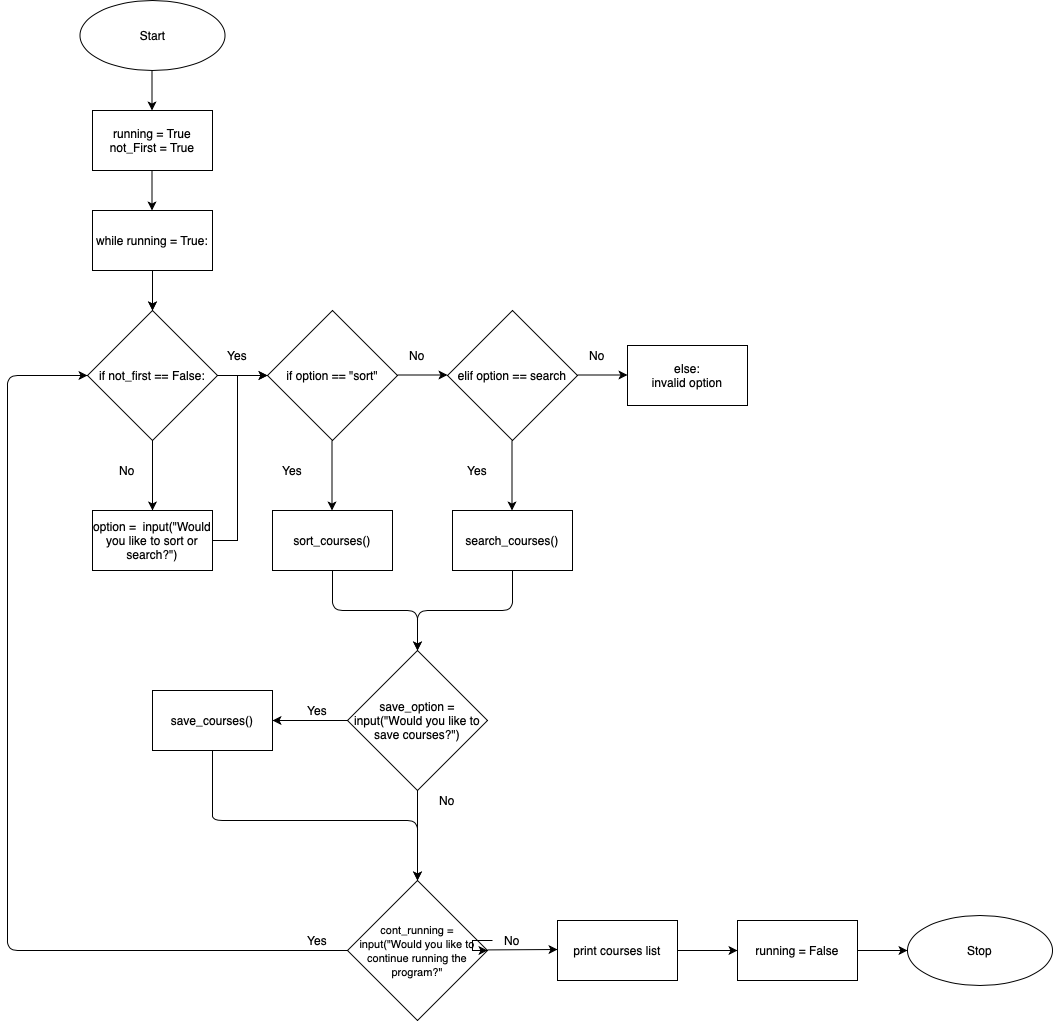

The diagram above was exported from draw.io. Its source (the exported page's mxGraphModel, read from the mxfile embedded in the PNG):
<mxGraphModel dx="1538" dy="812" grid="1" gridSize="10" guides="1" tooltips="1" connect="1" arrows="1" fold="1" page="1" pageScale="1" pageWidth="1700" pageHeight="1100" math="0" shadow="0">
  <root>
    <mxCell id="WIyWlLk6GJQsqaUBKTNV-0" />
    <mxCell id="WIyWlLk6GJQsqaUBKTNV-1" parent="WIyWlLk6GJQsqaUBKTNV-0" />
    <mxCell id="kpxNDmhAnqh7XoICwvYE-0" value="Start" style="ellipse;whiteSpace=wrap;html=1;" parent="WIyWlLk6GJQsqaUBKTNV-1" vertex="1">
      <mxGeometry x="342.5" y="30" width="145" height="70" as="geometry" />
    </mxCell>
    <mxCell id="kpxNDmhAnqh7XoICwvYE-22" value="running = True&lt;br&gt;not_First = True" style="rounded=0;whiteSpace=wrap;html=1;" parent="WIyWlLk6GJQsqaUBKTNV-1" vertex="1">
      <mxGeometry x="355" y="140" width="120" height="60" as="geometry" />
    </mxCell>
    <mxCell id="kpxNDmhAnqh7XoICwvYE-47" value="" style="edgeStyle=orthogonalEdgeStyle;rounded=0;orthogonalLoop=1;jettySize=auto;html=1;" parent="WIyWlLk6GJQsqaUBKTNV-1" source="kpxNDmhAnqh7XoICwvYE-24" target="kpxNDmhAnqh7XoICwvYE-27" edge="1">
      <mxGeometry relative="1" as="geometry" />
    </mxCell>
    <mxCell id="kpxNDmhAnqh7XoICwvYE-24" value="while running = True:" style="rounded=0;whiteSpace=wrap;html=1;" parent="WIyWlLk6GJQsqaUBKTNV-1" vertex="1">
      <mxGeometry x="355" y="240" width="120" height="60" as="geometry" />
    </mxCell>
    <mxCell id="kpxNDmhAnqh7XoICwvYE-25" value="" style="endArrow=classic;html=1;" parent="WIyWlLk6GJQsqaUBKTNV-1" edge="1">
      <mxGeometry width="50" height="50" relative="1" as="geometry">
        <mxPoint x="415" y="300" as="sourcePoint" />
        <mxPoint x="415" y="340" as="targetPoint" />
      </mxGeometry>
    </mxCell>
    <mxCell id="NZvYFibjxlbMMTC_v9I1-11" style="edgeStyle=orthogonalEdgeStyle;rounded=0;orthogonalLoop=1;jettySize=auto;html=1;" edge="1" parent="WIyWlLk6GJQsqaUBKTNV-1" source="kpxNDmhAnqh7XoICwvYE-27" target="kpxNDmhAnqh7XoICwvYE-39">
      <mxGeometry relative="1" as="geometry" />
    </mxCell>
    <mxCell id="kpxNDmhAnqh7XoICwvYE-27" value="if not_first == False:" style="rhombus;whiteSpace=wrap;html=1;" parent="WIyWlLk6GJQsqaUBKTNV-1" vertex="1">
      <mxGeometry x="350" y="340" width="130" height="130" as="geometry" />
    </mxCell>
    <mxCell id="kpxNDmhAnqh7XoICwvYE-28" value="" style="endArrow=classic;html=1;exitX=1;exitY=0.5;exitDx=0;exitDy=0;" parent="WIyWlLk6GJQsqaUBKTNV-1" source="kpxNDmhAnqh7XoICwvYE-27" edge="1">
      <mxGeometry width="50" height="50" relative="1" as="geometry">
        <mxPoint x="480" y="390" as="sourcePoint" />
        <mxPoint x="530" y="405" as="targetPoint" />
      </mxGeometry>
    </mxCell>
    <mxCell id="kpxNDmhAnqh7XoICwvYE-29" value="if option == &quot;sort&quot;" style="rhombus;whiteSpace=wrap;html=1;" parent="WIyWlLk6GJQsqaUBKTNV-1" vertex="1">
      <mxGeometry x="530" y="340" width="130" height="130" as="geometry" />
    </mxCell>
    <mxCell id="kpxNDmhAnqh7XoICwvYE-30" value="elif option == search" style="rhombus;whiteSpace=wrap;html=1;" parent="WIyWlLk6GJQsqaUBKTNV-1" vertex="1">
      <mxGeometry x="710" y="340" width="130" height="130" as="geometry" />
    </mxCell>
    <mxCell id="kpxNDmhAnqh7XoICwvYE-35" value="else:&lt;br&gt;invalid option" style="rounded=0;whiteSpace=wrap;html=1;" parent="WIyWlLk6GJQsqaUBKTNV-1" vertex="1">
      <mxGeometry x="890" y="375" width="120" height="60" as="geometry" />
    </mxCell>
    <mxCell id="kpxNDmhAnqh7XoICwvYE-37" value="" style="endArrow=classic;html=1;exitX=0.5;exitY=1;exitDx=0;exitDy=0;" parent="WIyWlLk6GJQsqaUBKTNV-1" edge="1">
      <mxGeometry width="50" height="50" relative="1" as="geometry">
        <mxPoint x="594.5" y="470" as="sourcePoint" />
        <mxPoint x="594.5" y="540" as="targetPoint" />
      </mxGeometry>
    </mxCell>
    <mxCell id="kpxNDmhAnqh7XoICwvYE-38" value="" style="endArrow=classic;html=1;exitX=0.5;exitY=1;exitDx=0;exitDy=0;" parent="WIyWlLk6GJQsqaUBKTNV-1" edge="1">
      <mxGeometry width="50" height="50" relative="1" as="geometry">
        <mxPoint x="774.5" y="470" as="sourcePoint" />
        <mxPoint x="774.5" y="540" as="targetPoint" />
      </mxGeometry>
    </mxCell>
    <mxCell id="NZvYFibjxlbMMTC_v9I1-6" style="edgeStyle=orthogonalEdgeStyle;rounded=0;orthogonalLoop=1;jettySize=auto;html=1;exitX=1;exitY=0.5;exitDx=0;exitDy=0;entryX=0;entryY=0.5;entryDx=0;entryDy=0;" edge="1" parent="WIyWlLk6GJQsqaUBKTNV-1" source="kpxNDmhAnqh7XoICwvYE-39" target="kpxNDmhAnqh7XoICwvYE-29">
      <mxGeometry relative="1" as="geometry">
        <Array as="points">
          <mxPoint x="500" y="570" />
          <mxPoint x="500" y="405" />
        </Array>
      </mxGeometry>
    </mxCell>
    <mxCell id="kpxNDmhAnqh7XoICwvYE-39" value="option =&amp;nbsp; input(&quot;Would you like to sort or search?&quot;)" style="rounded=0;whiteSpace=wrap;html=1;" parent="WIyWlLk6GJQsqaUBKTNV-1" vertex="1">
      <mxGeometry x="355" y="540" width="120" height="60" as="geometry" />
    </mxCell>
    <mxCell id="kpxNDmhAnqh7XoICwvYE-40" value="sort_courses()" style="rounded=0;whiteSpace=wrap;html=1;" parent="WIyWlLk6GJQsqaUBKTNV-1" vertex="1">
      <mxGeometry x="535" y="540" width="120" height="60" as="geometry" />
    </mxCell>
    <mxCell id="kpxNDmhAnqh7XoICwvYE-41" value="search_courses()" style="rounded=0;whiteSpace=wrap;html=1;" parent="WIyWlLk6GJQsqaUBKTNV-1" vertex="1">
      <mxGeometry x="715" y="540" width="120" height="60" as="geometry" />
    </mxCell>
    <mxCell id="kpxNDmhAnqh7XoICwvYE-44" value="" style="endArrow=classic;html=1;exitX=1;exitY=0.5;exitDx=0;exitDy=0;" parent="WIyWlLk6GJQsqaUBKTNV-1" edge="1">
      <mxGeometry width="50" height="50" relative="1" as="geometry">
        <mxPoint x="660" y="404.5" as="sourcePoint" />
        <mxPoint x="710" y="404.5" as="targetPoint" />
      </mxGeometry>
    </mxCell>
    <mxCell id="kpxNDmhAnqh7XoICwvYE-46" value="" style="endArrow=classic;html=1;exitX=1;exitY=0.5;exitDx=0;exitDy=0;" parent="WIyWlLk6GJQsqaUBKTNV-1" edge="1">
      <mxGeometry width="50" height="50" relative="1" as="geometry">
        <mxPoint x="840" y="404.5" as="sourcePoint" />
        <mxPoint x="890" y="404.5" as="targetPoint" />
      </mxGeometry>
    </mxCell>
    <mxCell id="kpxNDmhAnqh7XoICwvYE-48" value="" style="edgeStyle=orthogonalEdgeStyle;rounded=0;orthogonalLoop=1;jettySize=auto;html=1;" parent="WIyWlLk6GJQsqaUBKTNV-1" edge="1">
      <mxGeometry relative="1" as="geometry">
        <mxPoint x="414.5" y="200" as="sourcePoint" />
        <mxPoint x="414.5" y="240" as="targetPoint" />
      </mxGeometry>
    </mxCell>
    <mxCell id="kpxNDmhAnqh7XoICwvYE-49" value="" style="edgeStyle=orthogonalEdgeStyle;rounded=0;orthogonalLoop=1;jettySize=auto;html=1;" parent="WIyWlLk6GJQsqaUBKTNV-1" edge="1">
      <mxGeometry relative="1" as="geometry">
        <mxPoint x="414.5" y="100" as="sourcePoint" />
        <mxPoint x="414.5" y="140" as="targetPoint" />
      </mxGeometry>
    </mxCell>
    <mxCell id="kpxNDmhAnqh7XoICwvYE-54" value="" style="endArrow=classic;html=1;exitX=0.5;exitY=1;exitDx=0;exitDy=0;entryX=0.5;entryY=0;entryDx=0;entryDy=0;" parent="WIyWlLk6GJQsqaUBKTNV-1" source="kpxNDmhAnqh7XoICwvYE-40" edge="1">
      <mxGeometry width="50" height="50" relative="1" as="geometry">
        <mxPoint x="820" y="520" as="sourcePoint" />
        <mxPoint x="680" y="680" as="targetPoint" />
        <Array as="points">
          <mxPoint x="595" y="640" />
          <mxPoint x="680" y="640" />
        </Array>
      </mxGeometry>
    </mxCell>
    <mxCell id="kpxNDmhAnqh7XoICwvYE-56" value="" style="endArrow=classic;html=1;exitX=0.5;exitY=1;exitDx=0;exitDy=0;entryX=0.5;entryY=0;entryDx=0;entryDy=0;" parent="WIyWlLk6GJQsqaUBKTNV-1" source="kpxNDmhAnqh7XoICwvYE-41" edge="1">
      <mxGeometry width="50" height="50" relative="1" as="geometry">
        <mxPoint x="820" y="520" as="sourcePoint" />
        <mxPoint x="680" y="680" as="targetPoint" />
        <Array as="points">
          <mxPoint x="775" y="640" />
          <mxPoint x="680" y="640" />
        </Array>
      </mxGeometry>
    </mxCell>
    <mxCell id="kpxNDmhAnqh7XoICwvYE-57" value="&lt;font style=&quot;font-size: 12px&quot;&gt;save_option = input(&quot;Would you like to save courses?&quot;)&lt;/font&gt;" style="rhombus;whiteSpace=wrap;html=1;" parent="WIyWlLk6GJQsqaUBKTNV-1" vertex="1">
      <mxGeometry x="610" y="680" width="140" height="140" as="geometry" />
    </mxCell>
    <mxCell id="kpxNDmhAnqh7XoICwvYE-58" value="" style="endArrow=classic;html=1;exitX=0.5;exitY=1;exitDx=0;exitDy=0;entryX=0.5;entryY=0;entryDx=0;entryDy=0;" parent="WIyWlLk6GJQsqaUBKTNV-1" source="kpxNDmhAnqh7XoICwvYE-57" target="kpxNDmhAnqh7XoICwvYE-67" edge="1">
      <mxGeometry width="50" height="50" relative="1" as="geometry">
        <mxPoint x="820" y="790" as="sourcePoint" />
        <mxPoint x="680" y="900" as="targetPoint" />
      </mxGeometry>
    </mxCell>
    <mxCell id="kpxNDmhAnqh7XoICwvYE-59" value="" style="endArrow=classic;html=1;exitX=0;exitY=0.5;exitDx=0;exitDy=0;entryX=1;entryY=0.5;entryDx=0;entryDy=0;" parent="WIyWlLk6GJQsqaUBKTNV-1" source="kpxNDmhAnqh7XoICwvYE-57" target="kpxNDmhAnqh7XoICwvYE-65" edge="1">
      <mxGeometry width="50" height="50" relative="1" as="geometry">
        <mxPoint x="760" y="760" as="sourcePoint" />
        <mxPoint x="540" y="750" as="targetPoint" />
      </mxGeometry>
    </mxCell>
    <mxCell id="kpxNDmhAnqh7XoICwvYE-60" value="Yes" style="text;html=1;strokeColor=none;fillColor=none;align=center;verticalAlign=middle;whiteSpace=wrap;rounded=0;" parent="WIyWlLk6GJQsqaUBKTNV-1" vertex="1">
      <mxGeometry x="560" y="730" width="40" height="20" as="geometry" />
    </mxCell>
    <mxCell id="kpxNDmhAnqh7XoICwvYE-61" value="No" style="text;html=1;strokeColor=none;fillColor=none;align=center;verticalAlign=middle;whiteSpace=wrap;rounded=0;" parent="WIyWlLk6GJQsqaUBKTNV-1" vertex="1">
      <mxGeometry x="690" y="820" width="40" height="20" as="geometry" />
    </mxCell>
    <mxCell id="kpxNDmhAnqh7XoICwvYE-65" value="save_courses()" style="rounded=0;whiteSpace=wrap;html=1;" parent="WIyWlLk6GJQsqaUBKTNV-1" vertex="1">
      <mxGeometry x="415" y="720" width="120" height="60" as="geometry" />
    </mxCell>
    <mxCell id="kpxNDmhAnqh7XoICwvYE-67" value="&lt;font style=&quot;font-size: 11px&quot;&gt;cont_running = input(&quot;Would you like to continue running the program?&quot;&lt;/font&gt;" style="rhombus;whiteSpace=wrap;html=1;" parent="WIyWlLk6GJQsqaUBKTNV-1" vertex="1">
      <mxGeometry x="610" y="910" width="140" height="140" as="geometry" />
    </mxCell>
    <mxCell id="kpxNDmhAnqh7XoICwvYE-68" value="" style="endArrow=classic;html=1;exitX=0.5;exitY=1;exitDx=0;exitDy=0;" parent="WIyWlLk6GJQsqaUBKTNV-1" source="kpxNDmhAnqh7XoICwvYE-65" edge="1">
      <mxGeometry width="50" height="50" relative="1" as="geometry">
        <mxPoint x="475" y="780" as="sourcePoint" />
        <mxPoint x="680" y="910" as="targetPoint" />
        <Array as="points">
          <mxPoint x="475" y="830" />
          <mxPoint x="475" y="850" />
          <mxPoint x="680" y="850" />
        </Array>
      </mxGeometry>
    </mxCell>
    <mxCell id="kpxNDmhAnqh7XoICwvYE-74" value="" style="endArrow=classic;html=1;exitX=1;exitY=0.5;exitDx=0;exitDy=0;" parent="WIyWlLk6GJQsqaUBKTNV-1" edge="1">
      <mxGeometry width="50" height="50" relative="1" as="geometry">
        <mxPoint x="750.0000000000005" y="979.41" as="sourcePoint" />
        <mxPoint x="820" y="979" as="targetPoint" />
      </mxGeometry>
    </mxCell>
    <mxCell id="NZvYFibjxlbMMTC_v9I1-13" value="" style="edgeStyle=orthogonalEdgeStyle;rounded=0;orthogonalLoop=1;jettySize=auto;html=1;" edge="1" parent="WIyWlLk6GJQsqaUBKTNV-1" source="kpxNDmhAnqh7XoICwvYE-75" target="kpxNDmhAnqh7XoICwvYE-67">
      <mxGeometry relative="1" as="geometry" />
    </mxCell>
    <mxCell id="kpxNDmhAnqh7XoICwvYE-75" value="No" style="text;html=1;strokeColor=none;fillColor=none;align=center;verticalAlign=middle;whiteSpace=wrap;rounded=0;" parent="WIyWlLk6GJQsqaUBKTNV-1" vertex="1">
      <mxGeometry x="755" y="960" width="40" height="20" as="geometry" />
    </mxCell>
    <mxCell id="kpxNDmhAnqh7XoICwvYE-77" value="" style="endArrow=classic;html=1;exitX=0;exitY=0.5;exitDx=0;exitDy=0;entryX=0;entryY=0.5;entryDx=0;entryDy=0;" parent="WIyWlLk6GJQsqaUBKTNV-1" target="kpxNDmhAnqh7XoICwvYE-27" edge="1">
      <mxGeometry width="50" height="50" relative="1" as="geometry">
        <mxPoint x="610" y="980" as="sourcePoint" />
        <mxPoint x="290" y="400" as="targetPoint" />
        <Array as="points">
          <mxPoint x="270" y="980" />
          <mxPoint x="270" y="405" />
        </Array>
      </mxGeometry>
    </mxCell>
    <mxCell id="kpxNDmhAnqh7XoICwvYE-78" value="Yes" style="text;html=1;strokeColor=none;fillColor=none;align=center;verticalAlign=middle;whiteSpace=wrap;rounded=0;" parent="WIyWlLk6GJQsqaUBKTNV-1" vertex="1">
      <mxGeometry x="560" y="960" width="40" height="20" as="geometry" />
    </mxCell>
    <mxCell id="NZvYFibjxlbMMTC_v9I1-14" style="edgeStyle=orthogonalEdgeStyle;rounded=0;orthogonalLoop=1;jettySize=auto;html=1;entryX=0;entryY=0.5;entryDx=0;entryDy=0;" edge="1" parent="WIyWlLk6GJQsqaUBKTNV-1" source="kpxNDmhAnqh7XoICwvYE-79" target="NZvYFibjxlbMMTC_v9I1-12">
      <mxGeometry relative="1" as="geometry" />
    </mxCell>
    <mxCell id="kpxNDmhAnqh7XoICwvYE-79" value="print courses list" style="rounded=0;whiteSpace=wrap;html=1;" parent="WIyWlLk6GJQsqaUBKTNV-1" vertex="1">
      <mxGeometry x="820" y="950" width="120" height="60" as="geometry" />
    </mxCell>
    <mxCell id="NZvYFibjxlbMMTC_v9I1-0" value="Yes" style="text;html=1;strokeColor=none;fillColor=none;align=center;verticalAlign=middle;whiteSpace=wrap;rounded=0;" vertex="1" parent="WIyWlLk6GJQsqaUBKTNV-1">
      <mxGeometry x="480" y="375" width="40" height="20" as="geometry" />
    </mxCell>
    <mxCell id="NZvYFibjxlbMMTC_v9I1-1" value="Yes" style="text;html=1;strokeColor=none;fillColor=none;align=center;verticalAlign=middle;whiteSpace=wrap;rounded=0;" vertex="1" parent="WIyWlLk6GJQsqaUBKTNV-1">
      <mxGeometry x="720" y="490" width="40" height="20" as="geometry" />
    </mxCell>
    <mxCell id="NZvYFibjxlbMMTC_v9I1-3" value="No" style="text;html=1;strokeColor=none;fillColor=none;align=center;verticalAlign=middle;whiteSpace=wrap;rounded=0;" vertex="1" parent="WIyWlLk6GJQsqaUBKTNV-1">
      <mxGeometry x="660" y="375" width="40" height="20" as="geometry" />
    </mxCell>
    <mxCell id="NZvYFibjxlbMMTC_v9I1-4" value="No" style="text;html=1;strokeColor=none;fillColor=none;align=center;verticalAlign=middle;whiteSpace=wrap;rounded=0;" vertex="1" parent="WIyWlLk6GJQsqaUBKTNV-1">
      <mxGeometry x="840" y="375" width="40" height="20" as="geometry" />
    </mxCell>
    <mxCell id="NZvYFibjxlbMMTC_v9I1-5" value="No" style="text;html=1;strokeColor=none;fillColor=none;align=center;verticalAlign=middle;whiteSpace=wrap;rounded=0;" vertex="1" parent="WIyWlLk6GJQsqaUBKTNV-1">
      <mxGeometry x="370" y="490" width="40" height="20" as="geometry" />
    </mxCell>
    <mxCell id="NZvYFibjxlbMMTC_v9I1-7" value="Yes" style="text;html=1;strokeColor=none;fillColor=none;align=center;verticalAlign=middle;whiteSpace=wrap;rounded=0;" vertex="1" parent="WIyWlLk6GJQsqaUBKTNV-1">
      <mxGeometry x="535" y="490" width="40" height="20" as="geometry" />
    </mxCell>
    <mxCell id="NZvYFibjxlbMMTC_v9I1-17" style="edgeStyle=orthogonalEdgeStyle;rounded=0;orthogonalLoop=1;jettySize=auto;html=1;entryX=0;entryY=0.5;entryDx=0;entryDy=0;" edge="1" parent="WIyWlLk6GJQsqaUBKTNV-1" source="NZvYFibjxlbMMTC_v9I1-12" target="NZvYFibjxlbMMTC_v9I1-16">
      <mxGeometry relative="1" as="geometry" />
    </mxCell>
    <mxCell id="NZvYFibjxlbMMTC_v9I1-12" value="running = False" style="rounded=0;whiteSpace=wrap;html=1;" vertex="1" parent="WIyWlLk6GJQsqaUBKTNV-1">
      <mxGeometry x="1000" y="950" width="120" height="60" as="geometry" />
    </mxCell>
    <mxCell id="NZvYFibjxlbMMTC_v9I1-16" value="Stop" style="ellipse;whiteSpace=wrap;html=1;" vertex="1" parent="WIyWlLk6GJQsqaUBKTNV-1">
      <mxGeometry x="1170" y="945" width="145" height="70" as="geometry" />
    </mxCell>
  </root>
</mxGraphModel>